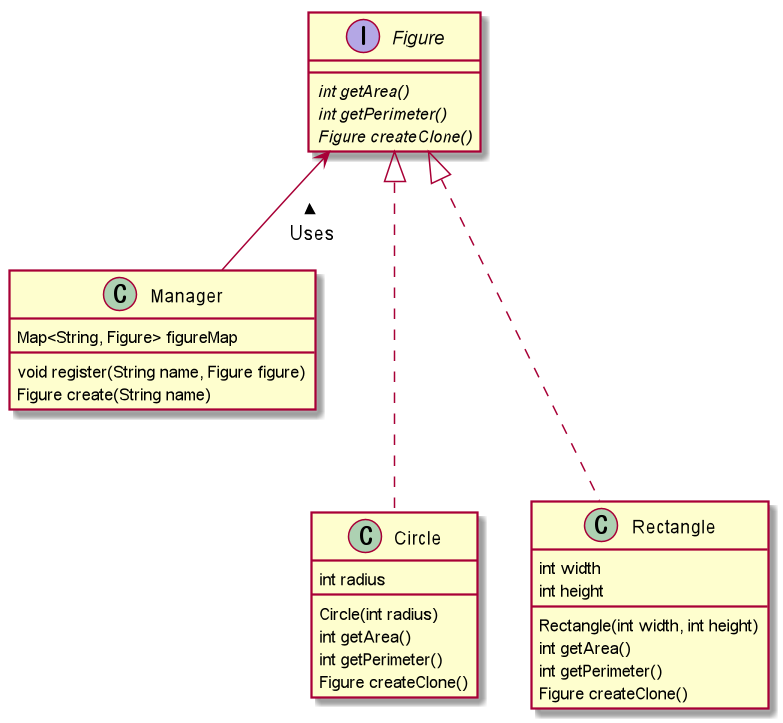

The diagram above was rendered by PlantUML. Its source (embedded in the PNG):
@startuml

class Manager {
	Map<String, Figure> figureMap

	void register(String name, Figure figure)
	Figure create(String name)
}

interface Figure {
	{abstract} int getArea()
	{abstract} int getPerimeter()
	{abstract} Figure createClone()
}

class Circle {
	int radius
	Circle(int radius)
	int getArea()
	int getPerimeter()
	Figure createClone()
}

class Rectangle {
	int width
	int height
	Rectangle(int width, int height)
	int getArea()
	int getPerimeter()
	Figure createClone()
}

Figure <-- Manager : Uses <
Figure <|... Circle
Figure <|... Rectangle

@enduml